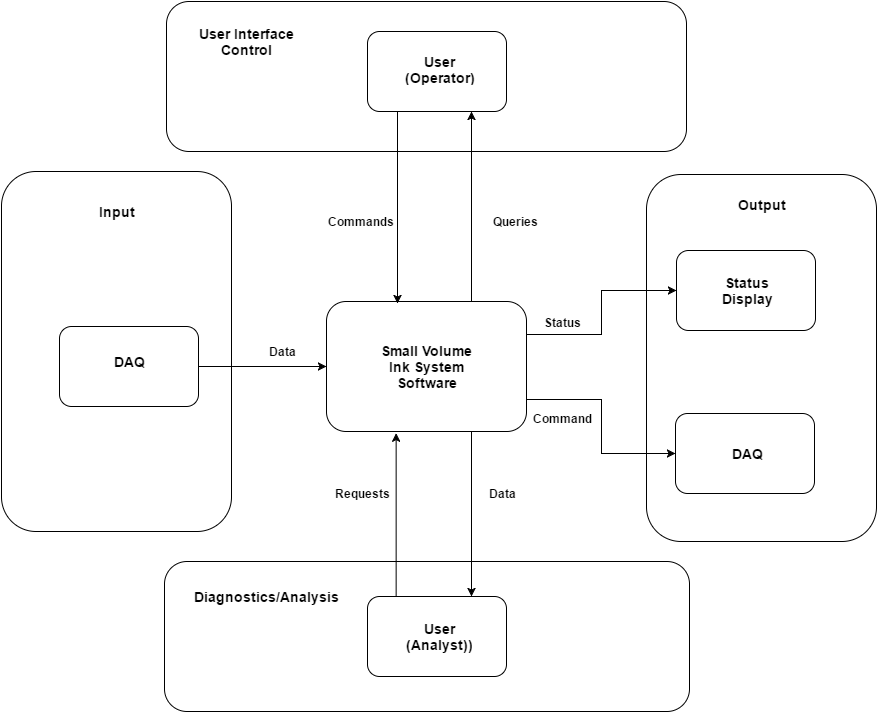

The diagram above was exported from draw.io. Its source (the exported page's mxGraphModel, read from the mxfile embedded in the PNG):
<mxGraphModel dx="1194" dy="770" grid="1" gridSize="10" guides="1" tooltips="1" connect="1" arrows="1" fold="1" page="1" pageScale="1" pageWidth="1169" pageHeight="826" background="#ffffff" math="0" shadow="0">
  <root>
    <mxCell id="0" />
    <mxCell id="1" parent="0" />
    <mxCell id="2" value="" style="rounded=1;whiteSpace=wrap;html=1;shadow=0;glass=0;comic=0;strokeWidth=1;fontSize=14;fontColor=#000000;" vertex="1" parent="1">
      <mxGeometry x="790" y="213" width="230" height="367" as="geometry" />
    </mxCell>
    <mxCell id="3" value="" style="rounded=1;whiteSpace=wrap;html=1;shadow=0;glass=0;comic=0;strokeWidth=1;fontSize=14;fontColor=#000000;" vertex="1" parent="1">
      <mxGeometry x="145" y="210" width="230" height="360" as="geometry" />
    </mxCell>
    <mxCell id="4" value="" style="rounded=1;whiteSpace=wrap;html=1;shadow=0;glass=0;comic=0;strokeWidth=1;fontSize=14;fontColor=#000000;" vertex="1" parent="1">
      <mxGeometry x="310" y="40" width="520" height="150" as="geometry" />
    </mxCell>
    <mxCell id="5" style="edgeStyle=orthogonalEdgeStyle;rounded=0;html=1;exitX=0.75;exitY=0;entryX=0.75;entryY=1;jettySize=auto;orthogonalLoop=1;fontSize=14;fontColor=#000000;" edge="1" source="8" target="11" parent="1">
      <mxGeometry x="615" y="150" as="geometry">
        <Array as="points">
          <mxPoint x="615" y="340" />
        </Array>
      </mxGeometry>
    </mxCell>
    <mxCell id="6" style="edgeStyle=orthogonalEdgeStyle;rounded=0;html=1;exitX=1;exitY=0.25;entryX=0;entryY=0.5;jettySize=auto;orthogonalLoop=1;fontSize=14;fontColor=#000000;" edge="1" source="8" target="18" parent="1">
      <mxGeometry x="670" y="329" as="geometry" />
    </mxCell>
    <mxCell id="7" style="edgeStyle=orthogonalEdgeStyle;rounded=0;html=1;exitX=1;exitY=0.75;entryX=0;entryY=0.5;jettySize=auto;orthogonalLoop=1;fontSize=14;fontColor=#000000;" edge="1" source="8" target="20" parent="1">
      <mxGeometry x="670" y="438" as="geometry" />
    </mxCell>
    <mxCell id="8" value="" style="rounded=1;whiteSpace=wrap;html=1;shadow=0;glass=0;comic=0;strokeWidth=1;fontColor=#000000;" vertex="1" parent="1">
      <mxGeometry x="470" y="340" width="200" height="130" as="geometry" />
    </mxCell>
    <mxCell id="9" value="&lt;b&gt;&lt;font color=&quot;#000000&quot; style=&quot;font-size: 14px&quot;&gt;Small Volume Ink System&lt;/font&gt;&lt;/b&gt;&lt;div&gt;&lt;b&gt;&lt;font color=&quot;#000000&quot; style=&quot;font-size: 14px&quot;&gt;Software&lt;/font&gt;&lt;/b&gt;&lt;/div&gt;" style="text;html=1;strokeColor=none;fillColor=none;align=center;verticalAlign=middle;whiteSpace=wrap;overflow=hidden;rounded=1;shadow=0;glass=0;comic=0;fontColor=#CCCCCC;fontSize=14;" vertex="1" parent="1">
      <mxGeometry x="518" y="376" width="105" height="58" as="geometry" />
    </mxCell>
    <mxCell id="10" style="edgeStyle=orthogonalEdgeStyle;rounded=0;html=1;exitX=0.25;exitY=1;entryX=0.355;entryY=0.015;entryPerimeter=0;jettySize=auto;orthogonalLoop=1;fontSize=14;fontColor=#000000;" edge="1" source="11" target="8" parent="1">
      <mxGeometry x="541" y="150" as="geometry">
        <Array as="points">
          <mxPoint x="541" y="150" />
        </Array>
      </mxGeometry>
    </mxCell>
    <mxCell id="11" value="" style="whiteSpace=wrap;html=1;rounded=1;shadow=0;glass=0;comic=0;strokeWidth=1;fontSize=14;fontColor=#000000;" vertex="1" parent="1">
      <mxGeometry x="511" y="70" width="139" height="80" as="geometry" />
    </mxCell>
    <mxCell id="12" value="&lt;font color=&quot;#000000&quot;&gt;&lt;b&gt;User&lt;/b&gt;&lt;/font&gt;&lt;div&gt;&lt;font color=&quot;#000000&quot;&gt;&lt;b&gt;(Operator)&lt;/b&gt;&lt;/font&gt;&lt;/div&gt;" style="text;html=1;strokeColor=none;fillColor=none;align=center;verticalAlign=middle;whiteSpace=wrap;overflow=hidden;rounded=1;shadow=0;glass=0;comic=0;fontColor=#CCCCCC;fontSize=14;" vertex="1" parent="1">
      <mxGeometry x="545" y="90" width="75" height="35" as="geometry" />
    </mxCell>
    <mxCell id="13" value="&lt;b&gt;&lt;font color=&quot;#000000&quot; style=&quot;font-size: 14px;&quot;&gt;User Interface Control&lt;/font&gt;&lt;/b&gt;" style="text;html=1;strokeColor=none;fillColor=none;align=center;verticalAlign=middle;whiteSpace=wrap;overflow=hidden;rounded=1;shadow=0;glass=0;comic=0;fontColor=#CCCCCC;fontSize=14;" vertex="1" parent="1">
      <mxGeometry x="330" y="60" width="120" height="40" as="geometry" />
    </mxCell>
    <mxCell id="14" style="edgeStyle=orthogonalEdgeStyle;rounded=0;html=1;entryX=0;entryY=0.5;jettySize=auto;orthogonalLoop=1;fontSize=14;fontColor=#000000;" edge="1" source="15" target="8" parent="1">
      <mxGeometry x="342" y="405" as="geometry" />
    </mxCell>
    <mxCell id="15" value="" style="whiteSpace=wrap;html=1;rounded=1;shadow=0;glass=0;comic=0;strokeWidth=1;fontSize=14;fontColor=#000000;" vertex="1" parent="1">
      <mxGeometry x="203" y="365" width="139" height="80" as="geometry" />
    </mxCell>
    <mxCell id="16" value="&lt;b&gt;&lt;font color=&quot;#000000&quot; style=&quot;font-size: 14px&quot;&gt;DAQ&lt;/font&gt;&lt;/b&gt;" style="text;html=1;strokeColor=none;fillColor=none;align=center;verticalAlign=middle;whiteSpace=wrap;overflow=hidden;rounded=1;shadow=0;glass=0;comic=0;fontColor=#CCCCCC;fontSize=14;" vertex="1" parent="1">
      <mxGeometry x="237" y="380" width="70" height="40" as="geometry" />
    </mxCell>
    <mxCell id="17" value="&lt;b&gt;&lt;font color=&quot;#000000&quot; style=&quot;font-size: 14px&quot;&gt;Input&lt;/font&gt;&lt;/b&gt;" style="text;html=1;strokeColor=none;fillColor=none;align=center;verticalAlign=middle;whiteSpace=wrap;overflow=hidden;rounded=1;shadow=0;glass=0;comic=0;fontColor=#CCCCCC;fontSize=14;" vertex="1" parent="1">
      <mxGeometry x="200" y="230" width="120" height="40" as="geometry" />
    </mxCell>
    <mxCell id="18" value="" style="whiteSpace=wrap;html=1;rounded=1;shadow=0;glass=0;comic=0;strokeWidth=1;fontSize=14;fontColor=#000000;" vertex="1" parent="1">
      <mxGeometry x="820" y="289" width="139" height="80" as="geometry" />
    </mxCell>
    <mxCell id="19" value="&lt;div&gt;&lt;b&gt;&lt;font color=&quot;#000000&quot; style=&quot;font-size: 14px&quot;&gt;Status&lt;/font&gt;&lt;/b&gt;&lt;/div&gt;&lt;b&gt;&lt;font color=&quot;#000000&quot; style=&quot;font-size: 14px&quot;&gt;Display&lt;/font&gt;&lt;/b&gt;" style="text;html=1;strokeColor=none;fillColor=none;align=center;verticalAlign=middle;whiteSpace=wrap;overflow=hidden;rounded=1;shadow=0;glass=0;comic=0;fontColor=#CCCCCC;fontSize=14;" vertex="1" parent="1">
      <mxGeometry x="855" y="309" width="70" height="40" as="geometry" />
    </mxCell>
    <mxCell id="20" value="" style="whiteSpace=wrap;html=1;rounded=1;shadow=0;glass=0;comic=0;strokeWidth=1;fontSize=14;fontColor=#000000;" vertex="1" parent="1">
      <mxGeometry x="819" y="452" width="139" height="80" as="geometry" />
    </mxCell>
    <mxCell id="21" value="&lt;b&gt;&lt;font color=&quot;#000000&quot; style=&quot;font-size: 14px&quot;&gt;DAQ&lt;/font&gt;&lt;/b&gt;" style="text;html=1;strokeColor=none;fillColor=none;align=center;verticalAlign=middle;whiteSpace=wrap;overflow=hidden;rounded=1;shadow=0;glass=0;comic=0;fontColor=#CCCCCC;fontSize=14;" vertex="1" parent="1">
      <mxGeometry x="855" y="472" width="70" height="40" as="geometry" />
    </mxCell>
    <mxCell id="22" value="&lt;b&gt;&lt;font color=&quot;#000000&quot; style=&quot;font-size: 14px&quot;&gt;Output&lt;/font&gt;&lt;/b&gt;" style="text;html=1;strokeColor=none;fillColor=none;align=center;verticalAlign=middle;whiteSpace=wrap;overflow=hidden;rounded=1;shadow=0;glass=0;comic=0;fontColor=#CCCCCC;fontSize=14;" vertex="1" parent="1">
      <mxGeometry x="845" y="223" width="120" height="40" as="geometry" />
    </mxCell>
    <mxCell id="23" value="&lt;b&gt;&lt;font color=&quot;#000000&quot;&gt;Commands&lt;/font&gt;&lt;/b&gt;" style="text;html=1;strokeColor=none;fillColor=none;align=center;verticalAlign=middle;whiteSpace=wrap;overflow=hidden;rounded=1;shadow=0;glass=0;comic=0;fontColor=#CCCCCC;" vertex="1" parent="1">
      <mxGeometry x="470" y="245" width="70" height="30" as="geometry" />
    </mxCell>
    <mxCell id="24" value="&lt;b&gt;&lt;font color=&quot;#000000&quot;&gt;Queries&lt;/font&gt;&lt;/b&gt;" style="text;html=1;strokeColor=none;fillColor=none;align=center;verticalAlign=middle;whiteSpace=wrap;overflow=hidden;rounded=1;shadow=0;glass=0;comic=0;fontColor=#CCCCCC;" vertex="1" parent="1">
      <mxGeometry x="623" y="245" width="70" height="30" as="geometry" />
    </mxCell>
    <mxCell id="25" style="edgeStyle=orthogonalEdgeStyle;rounded=0;html=1;exitX=0.75;exitY=1;entryX=0.75;entryY=1;jettySize=auto;orthogonalLoop=1;fontSize=14;fontColor=#000000;" edge="1" source="24" target="24" parent="1">
      <mxGeometry x="676" y="275" as="geometry" />
    </mxCell>
    <mxCell id="26" value="&lt;b&gt;&lt;font color=&quot;#000000&quot;&gt;Status&lt;/font&gt;&lt;/b&gt;" style="text;html=1;strokeColor=none;fillColor=none;align=center;verticalAlign=middle;whiteSpace=wrap;overflow=hidden;rounded=1;shadow=0;glass=0;comic=0;fontColor=#CCCCCC;" vertex="1" parent="1">
      <mxGeometry x="670" y="346" width="70" height="30" as="geometry" />
    </mxCell>
    <mxCell id="27" value="&lt;b&gt;&lt;font color=&quot;#000000&quot;&gt;Command&lt;/font&gt;&lt;/b&gt;" style="text;html=1;strokeColor=none;fillColor=none;align=center;verticalAlign=middle;whiteSpace=wrap;overflow=hidden;rounded=1;shadow=0;glass=0;comic=0;fontColor=#CCCCCC;" vertex="1" parent="1">
      <mxGeometry x="670" y="442" width="70" height="30" as="geometry" />
    </mxCell>
    <mxCell id="28" value="" style="rounded=1;whiteSpace=wrap;html=1;shadow=0;glass=0;comic=0;strokeWidth=1;fontSize=14;fontColor=#000000;" vertex="1" parent="1">
      <mxGeometry x="308" y="600" width="525" height="150" as="geometry" />
    </mxCell>
    <mxCell id="29" style="edgeStyle=orthogonalEdgeStyle;rounded=0;html=1;exitX=0.25;exitY=0;entryX=0.378;entryY=1.013;entryPerimeter=0;jettySize=auto;orthogonalLoop=1;fontSize=14;fontColor=#000000;" edge="1" parent="1">
      <mxGeometry x="539.6470588235295" y="471.6470588235295" as="geometry">
        <mxPoint x="539.6470588235295" y="635.1764705882354" as="sourcePoint" />
        <mxPoint x="539.6470588235295" y="471.6470588235295" as="targetPoint" />
      </mxGeometry>
    </mxCell>
    <mxCell id="30" value="" style="whiteSpace=wrap;html=1;rounded=1;shadow=0;glass=0;comic=0;strokeWidth=1;fontSize=14;fontColor=#000000;" vertex="1" parent="1">
      <mxGeometry x="511" y="635" width="139" height="80" as="geometry" />
    </mxCell>
    <mxCell id="31" value="&lt;b&gt;&lt;font color=&quot;#000000&quot; style=&quot;font-size: 14px&quot;&gt;User&lt;/font&gt;&lt;/b&gt;&lt;div&gt;&lt;b&gt;&lt;font color=&quot;#000000&quot; style=&quot;font-size: 14px&quot;&gt;(Analyst))&lt;/font&gt;&lt;/b&gt;&lt;/div&gt;" style="text;html=1;strokeColor=none;fillColor=none;align=center;verticalAlign=middle;whiteSpace=wrap;overflow=hidden;rounded=1;shadow=0;glass=0;comic=0;fontColor=#CCCCCC;fontSize=14;" vertex="1" parent="1">
      <mxGeometry x="548" y="655" width="70" height="40" as="geometry" />
    </mxCell>
    <mxCell id="32" style="edgeStyle=orthogonalEdgeStyle;rounded=0;html=1;exitX=0.75;exitY=1;entryX=0.75;entryY=0;jettySize=auto;orthogonalLoop=1;fontSize=14;fontColor=#000000;" edge="1" source="8" target="30" parent="1">
      <mxGeometry x="615" y="470" as="geometry">
        <Array as="points">
          <mxPoint x="615" y="470" />
        </Array>
      </mxGeometry>
    </mxCell>
    <mxCell id="33" value="&lt;b&gt;&lt;font color=&quot;#000000&quot;&gt;Requests&lt;/font&gt;&lt;/b&gt;" style="text;html=1;strokeColor=none;fillColor=none;align=center;verticalAlign=middle;whiteSpace=wrap;overflow=hidden;rounded=1;shadow=0;glass=0;comic=0;fontColor=#CCCCCC;" vertex="1" parent="1">
      <mxGeometry x="470" y="517" width="70" height="30" as="geometry" />
    </mxCell>
    <mxCell id="34" value="&lt;b&gt;&lt;font color=&quot;#000000&quot;&gt;Data&lt;/font&gt;&lt;/b&gt;" style="text;html=1;strokeColor=none;fillColor=none;align=center;verticalAlign=middle;whiteSpace=wrap;overflow=hidden;rounded=1;shadow=0;glass=0;comic=0;fontColor=#CCCCCC;" vertex="1" parent="1">
      <mxGeometry x="390" y="375" width="70" height="30" as="geometry" />
    </mxCell>
    <mxCell id="35" value="&lt;b&gt;&lt;font color=&quot;#000000&quot;&gt;Data&lt;/font&gt;&lt;/b&gt;" style="text;html=1;strokeColor=none;fillColor=none;align=center;verticalAlign=middle;whiteSpace=wrap;overflow=hidden;rounded=1;shadow=0;glass=0;comic=0;fontColor=#CCCCCC;" vertex="1" parent="1">
      <mxGeometry x="610" y="517" width="70" height="30" as="geometry" />
    </mxCell>
    <mxCell id="36" value="&lt;b&gt;&lt;font color=&quot;#000000&quot; style=&quot;font-size: 14px&quot;&gt;Diagnostics/Analysis&lt;/font&gt;&lt;/b&gt;" style="text;html=1;strokeColor=none;fillColor=none;align=center;verticalAlign=middle;whiteSpace=wrap;overflow=hidden;rounded=1;shadow=0;glass=0;comic=0;fontColor=#CCCCCC;fontSize=14;" vertex="1" parent="1">
      <mxGeometry x="320" y="615" width="178" height="40" as="geometry" />
    </mxCell>
    <mxCell id="37" style="edgeStyle=orthogonalEdgeStyle;rounded=0;html=1;exitX=0;exitY=0.25;entryX=0;entryY=0.25;jettySize=auto;orthogonalLoop=1;fontSize=14;fontColor=#000000;" edge="1" source="19" target="19" parent="1">
      <mxGeometry x="855" y="319" as="geometry" />
    </mxCell>
  </root>
</mxGraphModel>